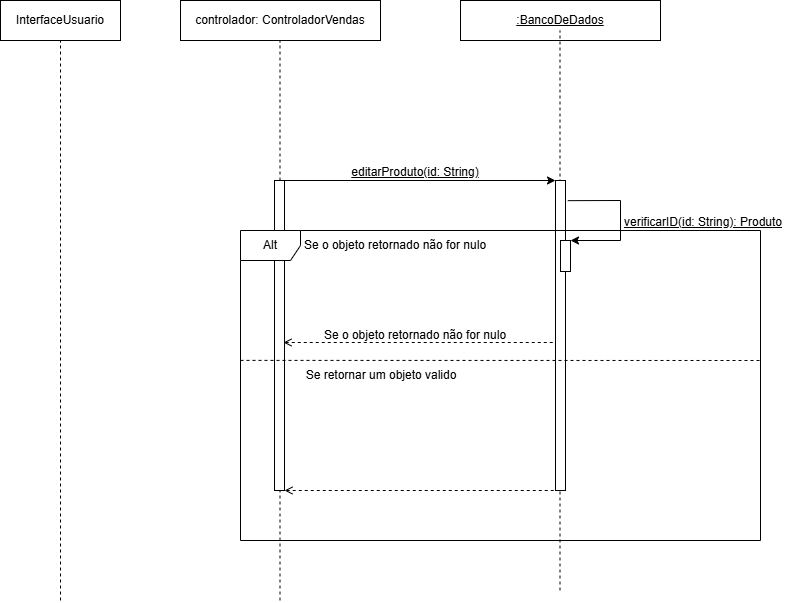

The diagram above was exported from draw.io. Its source (the exported page's mxGraphModel, read from the mxfile embedded in the PNG):
<mxGraphModel dx="1595" dy="650" grid="1" gridSize="10" guides="1" tooltips="1" connect="1" arrows="1" fold="1" page="0" pageScale="1" pageWidth="827" pageHeight="1169" math="0" shadow="0">
  <root>
    <mxCell id="0" />
    <mxCell id="1" parent="0" />
    <mxCell id="_Cwa0Al-0GBUoEVH-ARS-1" value="InterfaceUsuario" style="rounded=0;whiteSpace=wrap;html=1;" vertex="1" parent="1">
      <mxGeometry x="-180" y="80" width="120" height="40" as="geometry" />
    </mxCell>
    <mxCell id="_Cwa0Al-0GBUoEVH-ARS-2" value="" style="endArrow=none;dashed=1;html=1;rounded=0;entryX=0.5;entryY=1;entryDx=0;entryDy=0;" edge="1" parent="1" target="_Cwa0Al-0GBUoEVH-ARS-1">
      <mxGeometry width="50" height="50" relative="1" as="geometry">
        <mxPoint x="-120" y="680" as="sourcePoint" />
        <mxPoint x="-120" y="380" as="targetPoint" />
      </mxGeometry>
    </mxCell>
    <mxCell id="_Cwa0Al-0GBUoEVH-ARS-3" value="controlador: ControladorVendas" style="rounded=0;whiteSpace=wrap;html=1;" vertex="1" parent="1">
      <mxGeometry y="80" width="200" height="40" as="geometry" />
    </mxCell>
    <mxCell id="_Cwa0Al-0GBUoEVH-ARS-4" value="" style="endArrow=none;dashed=1;html=1;rounded=0;entryX=0.5;entryY=1;entryDx=0;entryDy=0;" edge="1" parent="1">
      <mxGeometry width="50" height="50" relative="1" as="geometry">
        <mxPoint x="99.5" y="680" as="sourcePoint" />
        <mxPoint x="99.5" y="120" as="targetPoint" />
      </mxGeometry>
    </mxCell>
    <mxCell id="_Cwa0Al-0GBUoEVH-ARS-5" value="&lt;u&gt;:BancoDeDados&lt;/u&gt;" style="rounded=0;whiteSpace=wrap;html=1;" vertex="1" parent="1">
      <mxGeometry x="280" y="80" width="200" height="40" as="geometry" />
    </mxCell>
    <mxCell id="_Cwa0Al-0GBUoEVH-ARS-6" value="" style="endArrow=none;dashed=1;html=1;rounded=0;entryX=0.5;entryY=1;entryDx=0;entryDy=0;" edge="1" parent="1">
      <mxGeometry width="50" height="50" relative="1" as="geometry">
        <mxPoint x="379.5" y="670" as="sourcePoint" />
        <mxPoint x="379.5" y="110" as="targetPoint" />
      </mxGeometry>
    </mxCell>
    <mxCell id="_Cwa0Al-0GBUoEVH-ARS-7" value="" style="rounded=0;whiteSpace=wrap;html=1;" vertex="1" parent="1">
      <mxGeometry x="94" y="260" width="10" height="310" as="geometry" />
    </mxCell>
    <mxCell id="_Cwa0Al-0GBUoEVH-ARS-8" value="" style="endArrow=classic;html=1;rounded=0;exitX=1;exitY=0;exitDx=0;exitDy=0;entryX=0;entryY=0;entryDx=0;entryDy=0;" edge="1" parent="1" source="_Cwa0Al-0GBUoEVH-ARS-7" target="_Cwa0Al-0GBUoEVH-ARS-11">
      <mxGeometry width="50" height="50" relative="1" as="geometry">
        <mxPoint x="200" y="420" as="sourcePoint" />
        <mxPoint x="370" y="260" as="targetPoint" />
      </mxGeometry>
    </mxCell>
    <mxCell id="_Cwa0Al-0GBUoEVH-ARS-9" value="&lt;u&gt;editarProduto(id: String)&lt;/u&gt;" style="text;html=1;align=center;verticalAlign=middle;whiteSpace=wrap;rounded=0;" vertex="1" parent="1">
      <mxGeometry x="140" y="237" width="190" height="30" as="geometry" />
    </mxCell>
    <mxCell id="_Cwa0Al-0GBUoEVH-ARS-11" value="" style="rounded=0;whiteSpace=wrap;html=1;" vertex="1" parent="1">
      <mxGeometry x="375" y="260" width="10" height="310" as="geometry" />
    </mxCell>
    <mxCell id="_Cwa0Al-0GBUoEVH-ARS-12" value="" style="endArrow=none;dashed=1;html=1;rounded=0;entryX=0;entryY=1;entryDx=0;entryDy=0;exitX=1;exitY=1;exitDx=0;exitDy=0;startArrow=open;startFill=0;" edge="1" parent="1" source="_Cwa0Al-0GBUoEVH-ARS-7" target="_Cwa0Al-0GBUoEVH-ARS-11">
      <mxGeometry width="50" height="50" relative="1" as="geometry">
        <mxPoint x="110" y="290" as="sourcePoint" />
        <mxPoint x="260" y="260" as="targetPoint" />
      </mxGeometry>
    </mxCell>
    <mxCell id="_Cwa0Al-0GBUoEVH-ARS-13" value="" style="rounded=0;whiteSpace=wrap;html=1;" vertex="1" parent="1">
      <mxGeometry x="380" y="320" width="10" height="31" as="geometry" />
    </mxCell>
    <mxCell id="_Cwa0Al-0GBUoEVH-ARS-14" value="" style="endArrow=classic;html=1;rounded=0;exitX=1.227;exitY=0.065;exitDx=0;exitDy=0;entryX=1;entryY=0;entryDx=0;entryDy=0;exitPerimeter=0;" edge="1" parent="1" source="_Cwa0Al-0GBUoEVH-ARS-11" target="_Cwa0Al-0GBUoEVH-ARS-13">
      <mxGeometry width="50" height="50" relative="1" as="geometry">
        <mxPoint x="430" y="340" as="sourcePoint" />
        <mxPoint x="400" y="330" as="targetPoint" />
        <Array as="points">
          <mxPoint x="440" y="280" />
          <mxPoint x="440" y="320" />
        </Array>
      </mxGeometry>
    </mxCell>
    <mxCell id="_Cwa0Al-0GBUoEVH-ARS-16" value="&lt;u&gt;verificarID(id: String): Produto&lt;/u&gt;" style="text;html=1;align=center;verticalAlign=middle;whiteSpace=wrap;rounded=0;" vertex="1" parent="1">
      <mxGeometry x="428" y="287" width="190" height="30" as="geometry" />
    </mxCell>
    <mxCell id="_Cwa0Al-0GBUoEVH-ARS-17" value="Alt" style="shape=umlFrame;whiteSpace=wrap;html=1;pointerEvents=0;" vertex="1" parent="1">
      <mxGeometry x="60" y="310" width="520" height="310" as="geometry" />
    </mxCell>
    <mxCell id="_Cwa0Al-0GBUoEVH-ARS-19" value="Se o objeto retornado não for nulo" style="text;html=1;align=center;verticalAlign=middle;whiteSpace=wrap;rounded=0;" vertex="1" parent="1">
      <mxGeometry x="100" y="310" width="230" height="30" as="geometry" />
    </mxCell>
    <mxCell id="_Cwa0Al-0GBUoEVH-ARS-21" value="" style="endArrow=none;dashed=1;html=1;rounded=0;exitX=0;exitY=0.419;exitDx=0;exitDy=0;exitPerimeter=0;" edge="1" parent="1" source="_Cwa0Al-0GBUoEVH-ARS-17">
      <mxGeometry width="50" height="50" relative="1" as="geometry">
        <mxPoint x="200" y="490" as="sourcePoint" />
        <mxPoint x="580" y="440" as="targetPoint" />
      </mxGeometry>
    </mxCell>
    <mxCell id="_Cwa0Al-0GBUoEVH-ARS-22" value="Se retornar um objeto valido" style="text;html=1;align=center;verticalAlign=middle;whiteSpace=wrap;rounded=0;" vertex="1" parent="1">
      <mxGeometry x="86" y="440" width="230" height="30" as="geometry" />
    </mxCell>
    <mxCell id="_Cwa0Al-0GBUoEVH-ARS-23" value="" style="endArrow=none;dashed=1;html=1;rounded=0;entryX=0;entryY=1;entryDx=0;entryDy=0;exitX=1;exitY=1;exitDx=0;exitDy=0;startArrow=open;startFill=0;" edge="1" parent="1">
      <mxGeometry width="50" height="50" relative="1" as="geometry">
        <mxPoint x="103" y="422" as="sourcePoint" />
        <mxPoint x="374" y="422" as="targetPoint" />
      </mxGeometry>
    </mxCell>
    <mxCell id="_Cwa0Al-0GBUoEVH-ARS-25" value="Se o objeto retornado não for nulo" style="text;html=1;align=center;verticalAlign=middle;whiteSpace=wrap;rounded=0;" vertex="1" parent="1">
      <mxGeometry x="120" y="400" width="230" height="30" as="geometry" />
    </mxCell>
  </root>
</mxGraphModel>